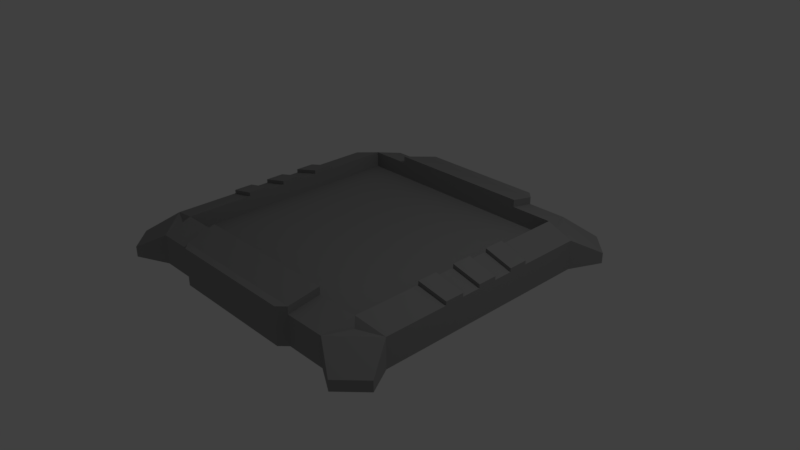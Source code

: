 # Source: BuildArea.blend  (saved by Blender 2.79.0; exported with 4.5.12 LTS)
import bpy
from mathutils import Matrix  # noqa: F401  (used for matrix-valued properties, if any)

bpy.ops.wm.read_factory_settings(use_empty=True)
scene = bpy.context.scene
scene.name = 'Scene'

# ---- collections
col_collection_1 = bpy.data.collections.new('Collection 1'); scene.collection.children.link(col_collection_1)

# ---- materials (node trees are filled in below, after node groups)
mat_buildareaprimary = bpy.data.materials.new('BuildAreaPrimary')
mat_buildareaprimary.alpha_threshold = 0.0
mat_buildareaprimary.use_transparent_shadow = False
mat_buildareaprimary.diffuse_color = (0.3032, 0.3032, 0.3032, 1.0)
mat_buildareaprimary.roughness = 0.5
mat_buildareaprimary.line_color = (0.0, 0.0, 0.0, 1.0)
mat_buildareasecondary = bpy.data.materials.new('BuildAreaSecondary')
mat_buildareasecondary.alpha_threshold = 0.0
mat_buildareasecondary.use_transparent_shadow = False
mat_buildareasecondary.diffuse_color = (0.0, 0.0, 0.0, 1.0)
mat_buildareasecondary.roughness = 0.5

# ---- material node trees

# ---- world
world_world = bpy.data.worlds.new('World'); scene.world = world_world
world_world.color = (0.05088, 0.05088, 0.05088)
world_world.use_sun_shadow = False
world_world.sun_shadow_jitter_overblur = 0.0
world_world.cycles.sampling_method = 'MANUAL'

# ---- cameras
cam_camera = bpy.data.cameras.new('Camera')
cam_camera.clip_end = 100.0
cam_camera.lens = 35.0
cam_camera.sensor_width = 32.0
cam_camera.sensor_height = 18.0
cam_camera.ortho_scale = 7.314
cam_camera.dof.focus_distance = 0.0
cam_camera.dof.aperture_fstop = 128.0

# ---- lights
light_lamp = bpy.data.lights.new('Lamp', 'POINT')
light_lamp.transmission_factor = 0.0
light_lamp.cutoff_distance = 30.0
light_lamp.energy = 100.0
light_lamp.shadow_buffer_clip_start = 1.001
light_lamp.shadow_soft_size = 0.1
light_lamp.shadow_maximum_resolution = 0.006
light_lamp.use_absolute_resolution = True

# ---- meshes
me_cube_002 = bpy.data.meshes.new('Cube.002')
me_cube_002.from_pydata([(0.0, -1.0, -1.0), (0.0, -1.0, 1.0), (0.0, 1.0, -1.0), (0.0, 1.0, 1.0), (1.0, 1.0, -1.0), (1.0, 1.0, 1.0), (1.0, -1.0, -1.0), (1.0, -1.0, 1.0)], [], [(0, 1, 3, 2), (6, 7, 1, 0), (5, 3, 1, 7), (2, 4, 6, 0), (2, 3, 5, 4), (7, 6, 4, 5)])
me_cube_002.materials.append(mat_buildareaprimary)
me_cube_002.use_remesh_preserve_volume = False
me_cube_002.use_remesh_preserve_attributes = False
me_cube_002.use_mirror_vertex_groups = False
me_cube_002.update()
me_cube_001 = bpy.data.meshes.new('Cube.001')
me_cube_001.from_pydata([(0.0, -1.0, -1.0), (0.0, -1.0, 1.0), (0.0, 1.0, -1.0), (0.0, 1.0, 1.0), (-1.0, 1.0, -1.0), (-1.0, 1.0, 1.0), (-1.0, -1.0, -1.0), (-1.0, -1.0, 1.0)], [], [(4, 5, 3, 2), (2, 3, 1, 0), (4, 2, 0, 6), (3, 5, 7, 1), (0, 1, 7, 6), (7, 5, 4, 6)])
me_cube_001.materials.append(mat_buildareaprimary)
me_cube_001.use_remesh_preserve_volume = False
me_cube_001.use_remesh_preserve_attributes = False
me_cube_001.use_mirror_vertex_groups = False
me_cube_001.update()
me_cube = bpy.data.meshes.new('Cube')
me_cube.from_pydata([(0.8, 0.8, 1.5), (0.8, -0.8, 1.5), (-0.8, -0.8, 1.5), (-0.8, 0.8, 1.5), (0.8, 0.8, -0.5), (0.8, -0.8, -0.5), (-0.8, 0.8, -0.5), (-0.8, -0.8, -0.5), (0.7667, 1.0, -1.0), (1.0, 0.7667, -1.0), (1.0, -0.7667, -1.0), (0.7667, -1.0, -1.0), (-0.7667, -1.0, -1.0), (-1.0, -0.7667, -1.0), (-1.0, 0.7667, -1.0), (-0.7667, 1.0, -1.0), (1.0, 0.7667, 1.0), (0.7667, 1.0, 1.0), (0.835, 0.835, 1.0), (0.7667, -1.0, 1.0), (1.0, -0.7667, 1.0), (0.835, -0.835, 1.0), (-0.7667, 1.0, 1.0), (-1.0, 0.7667, 1.0), (-0.835, 0.835, 1.0), (-1.0, -0.7667, 1.0), (-0.7667, -1.0, 1.0), (-0.835, -0.835, 1.0), (1.115, 0.9571, -0.1185), (0.9571, 1.115, -0.1185), (0.9571, -1.115, -0.1185), (1.115, -0.9571, -0.1185), (-0.9571, 1.115, -0.1185), (-1.115, 0.9571, -0.1185), (-1.115, -0.9571, -0.1185), (-0.9571, -1.115, -0.1185), (1.115, 0.9571, -0.8291), (0.9571, 1.115, -0.8291), (0.9571, -1.115, -0.8291), (1.115, -0.9571, -0.8291), (-1.115, -0.9571, -0.8291), (-0.9571, -1.115, -0.8291), (-0.9571, 1.115, -0.8291), (-1.115, 0.9571, -0.8291), (0.5132, 0.8, 1.5), (-0.5132, 0.8, 1.5), (0.5132, -0.8, 1.5), (-0.5132, -0.8, 1.5), (0.5132, 0.8, -0.5), (-0.5132, 0.8, -0.5), (0.5132, -0.8, -0.5), (-0.5132, -0.8, -0.5), (-0.4919, 1.0, -1.0), (0.4919, 1.0, -1.0), (0.4919, -1.0, -1.0), (-0.4919, -1.0, -1.0), (-0.4919, 1.0, 1.0), (0.4919, 1.0, 1.0), (0.4919, -1.0, 1.0), (-0.4919, -1.0, 1.0), (0.5132, -0.8, 2.0), (-0.5132, -0.8, 2.0), (0.5132, 0.8, 2.0), (-0.5132, 0.8, 2.0), (-0.4919, 1.0, 1.5), (0.4919, 1.0, 1.5), (0.4919, -1.0, 1.5), (-0.4919, -1.0, 1.5), (-0.4427, 1.05, -1.0), (0.4427, 1.05, -1.0), (0.4427, -1.05, -1.0), (-0.4427, -1.05, -1.0), (-0.4427, 1.05, 1.0), (0.4427, 1.05, 1.0), (0.4427, -1.05, 1.0), (-0.4427, -1.05, 1.0), (-0.4427, 1.05, 1.5), (0.4427, 1.05, 1.5), (0.4427, -1.05, 1.5), (-0.4427, -1.05, 1.5), (0.8, 0.3448, 1.5), (0.8, 0.2069, 1.5), (0.8, 0.06897, 1.5), (0.8, -0.06897, 1.5), (0.8, -0.2069, 1.5), (0.8, -0.3448, 1.5), (-0.8, -0.3448, 1.5), (-0.8, -0.2069, 1.5), (-0.8, -0.06897, 1.5), (-0.8, 0.06897, 1.5), (-0.8, 0.2069, 1.5), (-0.8, 0.3448, 1.5), (0.8, 0.3448, -0.5), (0.8, 0.2069, -0.5), (0.8, 0.06897, -0.5), (0.8, -0.06897, -0.5), (0.8, -0.2069, -0.5), (0.8, -0.3448, -0.5), (-0.8, -0.3448, -0.5), (-0.8, -0.2069, -0.5), (-0.8, -0.06897, -0.5), (-0.8, 0.06897, -0.5), (-0.8, 0.2069, -0.5), (-0.8, 0.3448, -0.5), (1.0, -0.3305, -1.0), (1.0, -0.1983, -1.0), (1.0, -0.0661, -1.0), (1.0, 0.0661, -1.0), (1.0, 0.1983, -1.0), (1.0, 0.3305, -1.0), (1.0, 0.3305, 1.0), (1.0, 0.1983, 1.0), (1.0, 0.06609, 1.0), (1.0, -0.0661, 1.0), (1.0, -0.1983, 1.0), (1.0, -0.3305, 1.0), (-1.0, -0.3305, -1.0), (-1.0, -0.1983, -1.0), (-1.0, -0.0661, -1.0), (-1.0, 0.0661, -1.0), (-1.0, 0.1983, -1.0), (-1.0, 0.3305, -1.0), (-1.0, -0.3305, 1.0), (-1.0, -0.1983, 1.0), (-1.0, -0.0661, 1.0), (-1.0, 0.0661, 1.0), (-1.0, 0.1983, 1.0), (-1.0, 0.3305, 1.0), (0.5132, 0.3448, -0.5), (0.5132, 0.2069, -0.5), (0.5132, 0.06897, -0.5), (0.5132, -0.06897, -0.5), (0.5132, -0.2069, -0.5), (0.5132, -0.3448, -0.5), (-0.5132, 0.3448, -0.5), (-0.5132, 0.2069, -0.5), (-0.5132, 0.06897, -0.5), (-0.5132, -0.06897, -0.5), (-0.5132, -0.2069, -0.5), (-0.5132, -0.3448, -0.5), (0.8, 0.3448, 1.75), (0.8, 0.2069, 1.75), (0.8, 0.06897, 1.75), (0.8, -0.06897, 1.75), (0.8, -0.2069, 1.75), (0.8, -0.3448, 1.75), (-0.8, -0.3448, 1.75), (-0.8, -0.2069, 1.75), (-0.8, -0.06897, 1.75), (-0.8, 0.06897, 1.75), (-0.8, 0.2069, 1.75), (-0.8, 0.3448, 1.75), (1.0, 0.3305, 1.25), (1.0, 0.1983, 1.25), (1.0, 0.06609, 1.25), (1.0, -0.0661, 1.25), (1.0, -0.1983, 1.25), (1.0, -0.3305, 1.25), (-1.0, -0.3305, 1.25), (-1.0, -0.1983, 1.25), (-1.0, -0.0661, 1.25), (-1.0, 0.0661, 1.25), (-1.0, 0.1983, 1.25), (-1.0, 0.3305, 1.25)], [], [(56, 52, 15, 22), (46, 1, 5, 50), (52, 55, 12, 13, 116, 117, 118, 119, 120, 121, 14, 15), (121, 127, 23, 14), (44, 0, 17, 57), (55, 59, 26, 12), (91, 3, 23, 127), (0, 44, 48, 4), (47, 2, 26, 59), (139, 98, 7, 51), (80, 0, 4, 92), (86, 2, 7, 98), (45, 3, 6, 49), (16, 17, 18), (19, 20, 21), (22, 23, 24), (25, 26, 27), (25, 13, 40, 34), (9, 8, 37, 36), (12, 26, 35, 41), (20, 19, 30, 31), (104, 115, 20, 10), (37, 29, 28, 36), (39, 31, 30, 38), (41, 35, 34, 40), (43, 33, 32, 42), (8, 17, 29, 37), (15, 14, 43, 42), (16, 9, 36, 28), (23, 22, 32, 33), (14, 23, 33, 43), (11, 10, 39, 38), (22, 15, 42, 32), (17, 16, 28, 29), (10, 20, 31, 39), (19, 11, 38, 30), (26, 25, 34, 35), (13, 12, 41, 40), (18, 0, 16), (1, 46, 58, 19), (1, 21, 20), (24, 3, 22), (133, 139, 51, 50), (0, 18, 17), (21, 1, 19), (44, 45, 49, 48), (2, 27, 26), (27, 2, 25), (97, 133, 50, 5), (3, 24, 23), (85, 1, 20, 115), (44, 57, 65, 62), (11, 19, 58, 54), (57, 53, 69, 73), (3, 45, 56, 22), (58, 46, 60, 66), (8, 9, 109, 108, 107, 106, 105, 104, 10, 11, 54, 53), (53, 54, 55, 52), (2, 47, 51, 7), (47, 46, 50, 51), (17, 8, 53, 57), (56, 64, 76, 72), (60, 61, 67, 66), (63, 62, 65, 64), (47, 59, 67, 61), (46, 47, 61, 60), (59, 55, 71, 75), (56, 45, 63, 64), (45, 44, 62, 63), (53, 52, 68, 69), (70, 74, 75, 71), (73, 69, 68, 72), (75, 74, 78, 79), (73, 72, 76, 77), (67, 59, 75, 79), (64, 65, 77, 76), (58, 66, 78, 74), (52, 56, 72, 68), (55, 54, 70, 71), (66, 67, 79, 78), (65, 57, 73, 77), (54, 58, 74, 70), (0, 80, 110, 16), (80, 81, 141, 140), (81, 82, 112, 111), (110, 80, 140, 152), (83, 84, 114, 113), (125, 124, 160, 161), (4, 48, 128, 92), (92, 128, 129, 93), (93, 129, 130, 94), (94, 130, 131, 95), (95, 131, 132, 96), (96, 132, 133, 97), (48, 49, 134, 128), (128, 134, 135, 129), (129, 135, 136, 130), (130, 136, 137, 131), (131, 137, 138, 132), (132, 138, 139, 133), (9, 16, 110, 109), (109, 110, 111, 108), (108, 111, 112, 107), (107, 112, 113, 106), (106, 113, 114, 105), (105, 114, 115, 104), (3, 91, 103, 6), (91, 90, 102, 103), (90, 89, 101, 102), (89, 88, 100, 101), (88, 87, 99, 100), (87, 86, 98, 99), (1, 85, 97, 5), (85, 84, 96, 97), (84, 83, 95, 96), (83, 82, 94, 95), (82, 81, 93, 94), (81, 80, 92, 93), (49, 6, 103, 134), (134, 103, 102, 135), (135, 102, 101, 136), (136, 101, 100, 137), (137, 100, 99, 138), (138, 99, 98, 139), (2, 86, 122, 25), (124, 88, 148, 160), (87, 88, 124, 123), (86, 87, 147, 146), (89, 90, 126, 125), (87, 123, 159, 147), (13, 25, 122, 116), (116, 122, 123, 117), (117, 123, 124, 118), (118, 124, 125, 119), (119, 125, 126, 120), (120, 126, 127, 121), (140, 141, 153, 152), (142, 143, 155, 154), (144, 145, 157, 156), (146, 147, 159, 158), (148, 149, 161, 160), (150, 151, 163, 162), (89, 125, 161, 149), (111, 110, 152, 153), (88, 89, 149, 148), (81, 111, 153, 141), (126, 90, 150, 162), (127, 126, 162, 163), (112, 82, 142, 154), (82, 83, 143, 142), (91, 127, 163, 151), (113, 112, 154, 155), (90, 91, 151, 150), (83, 113, 155, 143), (114, 84, 144, 156), (84, 85, 145, 144), (115, 114, 156, 157), (122, 86, 146, 158), (85, 115, 157, 145), (123, 122, 158, 159)])
me_cube.polygons.foreach_set('material_index', [0, 0, 0, 0, 0, 0, 0, 0, 0, 1, 0, 0, 0, 0, 0, 0, 0, 0, 0, 0, 0, 0, 0, 0, 0, 0, 0, 0, 0, 0, 0, 0, 0, 0, 0, 0, 0, 0, 0, 0, 0, 0, 1, 0, 0, 0, 0, 0, 1, 0, 0, 0, 0, 0, 0, 0, 0, 0, 0, 0, 0, 0, 0, 0, 0, 0, 0, 0, 0, 0, 0, 0, 0, 0, 0, 0, 0, 0, 0, 0, 0, 0, 0, 0, 0, 0, 0, 0, 1, 1, 1, 1, 1, 1, 1, 1, 1, 1, 1, 1, 0, 0, 0, 0, 0, 0, 0, 0, 0, 0, 0, 0, 0, 0, 0, 0, 0, 0, 1, 1, 1, 1, 1, 1, 0, 0, 0, 0, 0, 0, 0, 0, 0, 0, 0, 0, 0, 0, 0, 0, 0, 0, 0, 0, 0, 0, 0, 0, 0, 0, 0, 0, 0, 0, 0, 0, 0, 0, 0, 0])
me_cube.materials.append(mat_buildareaprimary)
me_cube.materials.append(mat_buildareasecondary)
me_cube.use_remesh_preserve_volume = False
me_cube.use_remesh_preserve_attributes = False
me_cube.use_mirror_vertex_groups = False
me_cube.update()

# ---- objects
ob_door2 = bpy.data.objects.new('Door2', me_cube_002)
ob_door1 = bpy.data.objects.new('Door1', me_cube_001)
ob_base = bpy.data.objects.new('Base', me_cube)
ob_lamp = bpy.data.objects.new('Lamp', light_lamp)
ob_camera = bpy.data.objects.new('Camera', cam_camera)

# ---- transforms, parenting, visibility, modifiers, constraints
ob_door2.location = (-1.6, 0.0, 0.2)
ob_door2.scale = (1.6, 1.6, 0.08)
ob_door2.lineart.crease_threshold = 0.0
ob_door1.location = (1.6, 0.0, 0.2)
ob_door1.scale = (1.6, 1.6, 0.08)
ob_door1.lineart.crease_threshold = 0.0
ob_base.location = (0.0, 0.0, 0.2)
ob_base.scale = (2.0, 2.0, 0.2)
ob_base.lock_rotations_4d = False
ob_base.empty_display_type = 'ARROWS'
ob_base.lineart.crease_threshold = 0.0
ob_lamp.location = (4.076, 1.005, 5.904)
ob_lamp.rotation_euler = (0.6503, 0.05522, 1.866)
ob_lamp.lock_rotations_4d = False
ob_lamp.empty_display_type = 'ARROWS'
ob_lamp.color = (0.0, 0.0, 0.0, 0.0)
ob_lamp.lineart.crease_threshold = 0.0
ob_camera.location = (7.481, -6.508, 5.344)
ob_camera.rotation_euler = (1.109, 0.0, 0.8149)
ob_camera.lock_rotations_4d = False
ob_camera.empty_display_type = 'ARROWS'
ob_camera.color = (0.0, 0.0, 0.0, 0.0)
ob_camera.display_type = 'WIRE'
ob_camera.lineart.crease_threshold = 0.0

# ---- collection membership
col_collection_1.objects.link(ob_door2)
col_collection_1.objects.link(ob_door1)
col_collection_1.objects.link(ob_base)
col_collection_1.objects.link(ob_lamp)
col_collection_1.objects.link(ob_camera)

# ---- scene / render settings (as saved in the file)
scene.camera = ob_camera
scene.frame_start = 1; scene.frame_end = 250; scene.frame_set(1)
scene.render.engine = 'BLENDER_EEVEE_NEXT'
scene.render.resolution_percentage = 50
scene.render.dither_intensity = 0.0
scene.cycles.use_denoising = False
scene.cycles.samples = 128
scene.cycles.sampling_pattern = 'TABULATED_SOBOL'
scene.cycles.use_adaptive_sampling = False
scene.cycles.use_light_tree = False
scene.cycles.blur_glossy = 0.0
scene.cycles.sample_clamp_indirect = 0.0
scene.view_settings.view_transform = 'Standard'
bpy.context.view_layer.update()
